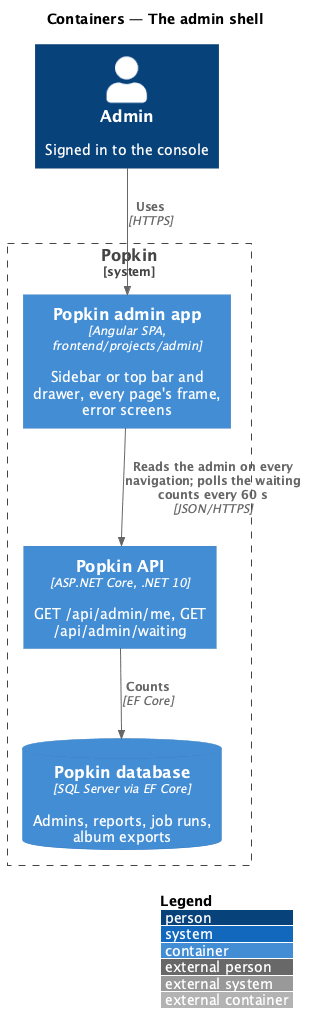

The diagram above was rendered by PlantUML. Its source (embedded in the PNG):
@startuml
!include <C4/C4_Container>
LAYOUT_WITH_LEGEND()
title Containers — The admin shell

Person(admin, "Admin", "Signed in to the console")
System_Boundary(popkin, "Popkin") {
  Container(adminapp, "Popkin admin app", "Angular SPA, frontend/projects/admin", "Sidebar or top bar and drawer, every page's frame, error screens")
  Container(api, "Popkin API", "ASP.NET Core, .NET 10", "GET /api/admin/me, GET /api/admin/waiting")
  ContainerDb(db, "Popkin database", "SQL Server via EF Core", "Admins, reports, job runs, album exports")
}
Rel(admin, adminapp, "Uses", "HTTPS")
Rel(adminapp, api, "Reads the admin on every navigation; polls the waiting counts every 60 s", "JSON/HTTPS")
Rel(api, db, "Counts", "EF Core")
@enduml